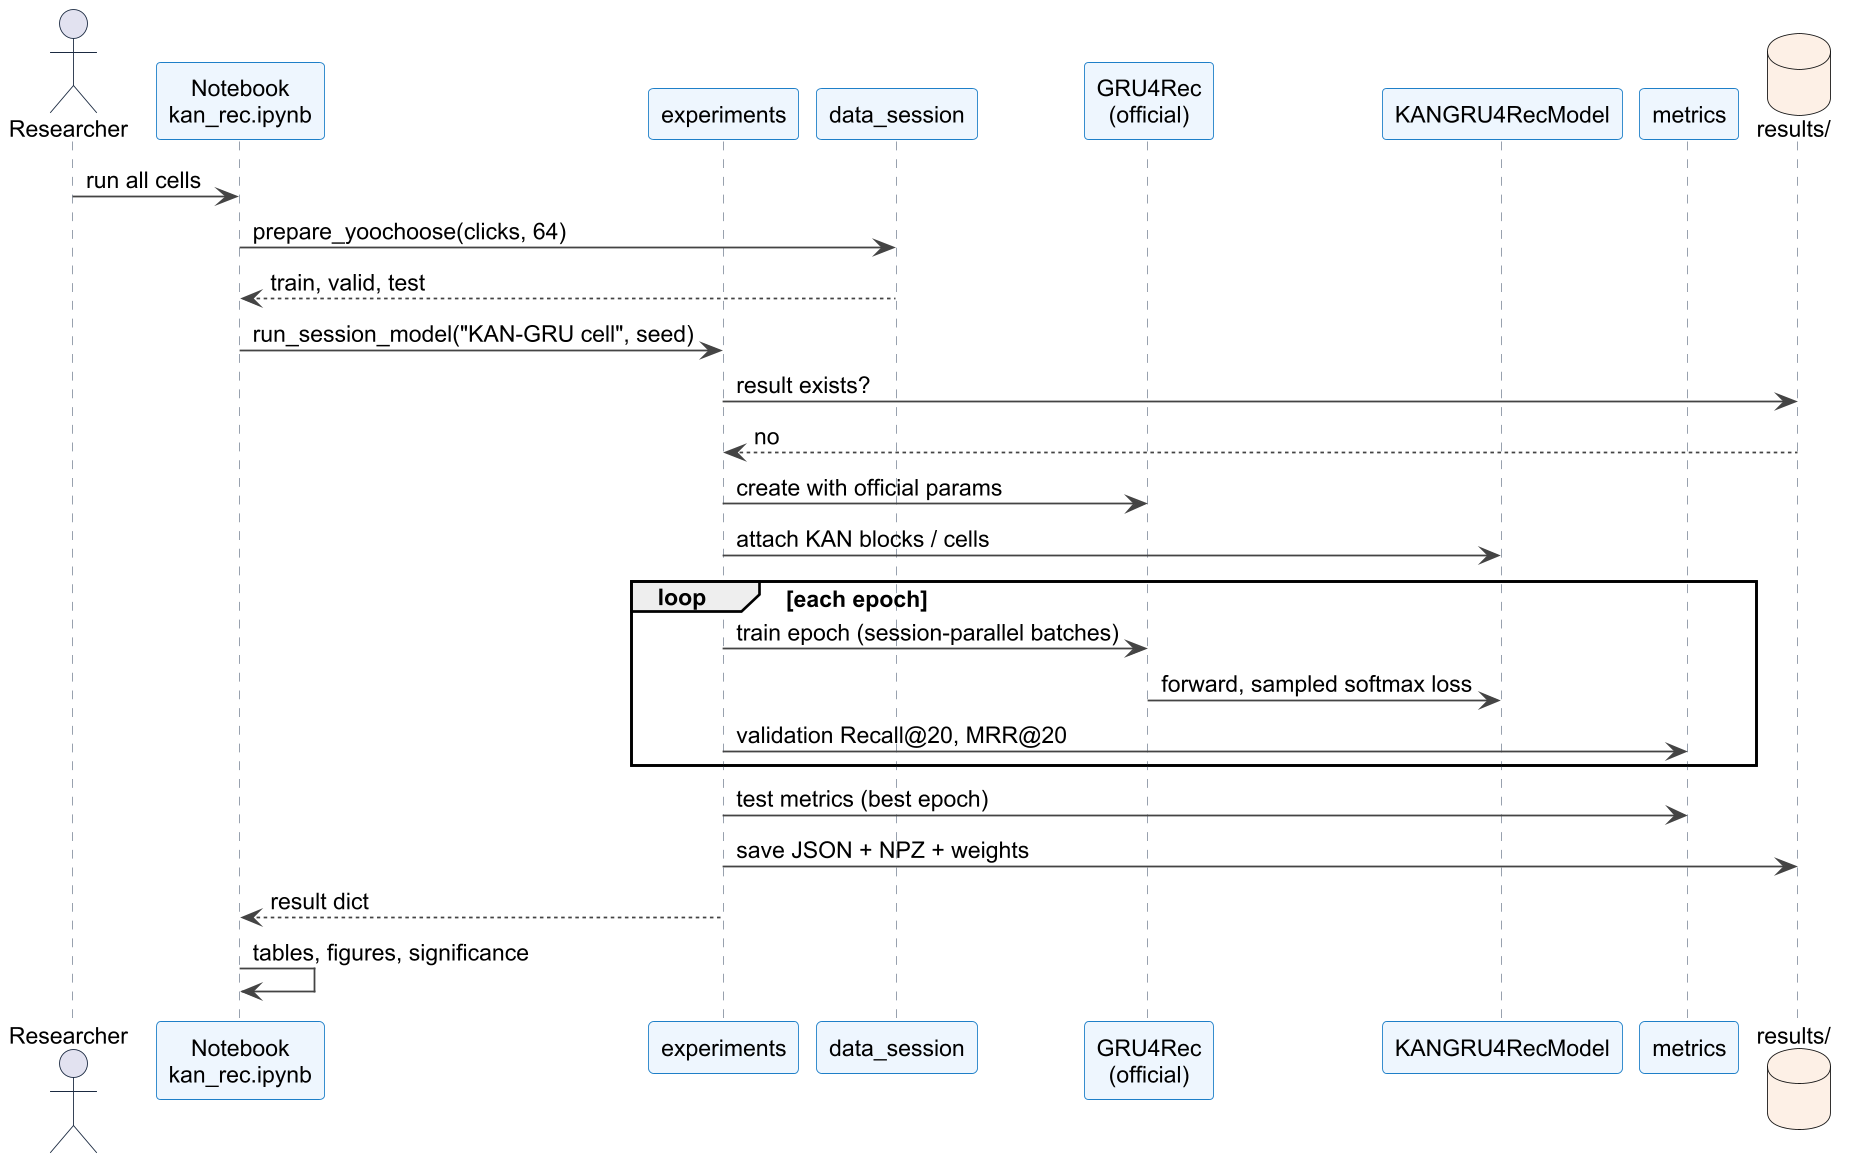

The diagram above was rendered by PlantUML. Its source (embedded in the PNG):
@startuml
skinparamlocked dpi 170
!include _style.iuml
actor Researcher
participant "Notebook\nkan_rec.ipynb" as NB
participant "experiments" as EX
participant "data_session" as DS
participant "GRU4Rec\n(official)" as G
participant "KANGRU4RecModel" as KM
participant "metrics" as ME
database "results/" as RS
Researcher -> NB : run all cells
NB -> DS : prepare_yoochoose(clicks, 64)
DS --> NB : train, valid, test
NB -> EX : run_session_model("KAN-GRU cell", seed)
EX -> RS : result exists?
RS --> EX : no
EX -> G : create with official params
EX -> KM : attach KAN blocks / cells
loop each epoch
  EX -> G : train epoch (session-parallel batches)
  G -> KM : forward, sampled softmax loss
  EX -> ME : validation Recall@20, MRR@20
end
EX -> ME : test metrics (best epoch)
EX -> RS : save JSON + NPZ + weights
EX --> NB : result dict
NB -> NB : tables, figures, significance
@enduml